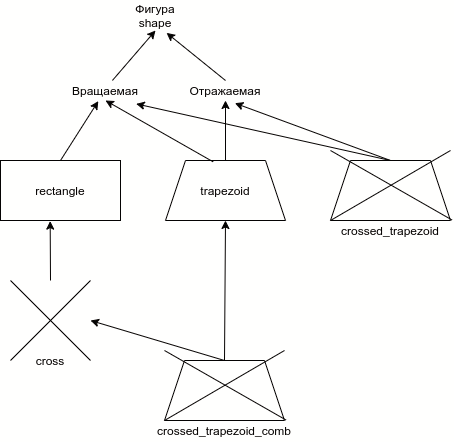

The diagram above was exported from draw.io. Its source (the exported page's mxGraphModel, read from the mxfile embedded in the PNG):
<mxGraphModel dx="1146" dy="528" grid="1" gridSize="10" guides="1" tooltips="1" connect="1" arrows="1" fold="1" page="1" pageScale="1" pageWidth="827" pageHeight="1169" math="0" shadow="0">
  <root>
    <mxCell id="0" />
    <mxCell id="1" parent="0" />
    <mxCell id="ZdrXb3wqOThPcs7pZ6cr-1" value="Фигура&lt;br&gt;shape" style="text;html=1;strokeColor=none;fillColor=none;align=center;verticalAlign=middle;whiteSpace=wrap;rounded=0;" vertex="1" parent="1">
      <mxGeometry x="370" y="190" width="70" height="30" as="geometry" />
    </mxCell>
    <mxCell id="ZdrXb3wqOThPcs7pZ6cr-2" value="Вращаемая" style="text;html=1;strokeColor=none;fillColor=none;align=center;verticalAlign=middle;whiteSpace=wrap;rounded=0;" vertex="1" parent="1">
      <mxGeometry x="310" y="270" width="90" height="20" as="geometry" />
    </mxCell>
    <mxCell id="ZdrXb3wqOThPcs7pZ6cr-3" value="Отражаемая" style="text;html=1;strokeColor=none;fillColor=none;align=center;verticalAlign=middle;whiteSpace=wrap;rounded=0;" vertex="1" parent="1">
      <mxGeometry x="430" y="270" width="90" height="20" as="geometry" />
    </mxCell>
    <mxCell id="ZdrXb3wqOThPcs7pZ6cr-4" value="" style="endArrow=classic;html=1;entryX=0.5;entryY=1;entryDx=0;entryDy=0;exitX=0.577;exitY=-0.003;exitDx=0;exitDy=0;exitPerimeter=0;" edge="1" parent="1" source="ZdrXb3wqOThPcs7pZ6cr-2" target="ZdrXb3wqOThPcs7pZ6cr-1">
      <mxGeometry width="50" height="50" relative="1" as="geometry">
        <mxPoint x="420" y="370" as="sourcePoint" />
        <mxPoint x="470" y="320" as="targetPoint" />
      </mxGeometry>
    </mxCell>
    <mxCell id="ZdrXb3wqOThPcs7pZ6cr-5" value="" style="endArrow=classic;html=1;entryX=0.658;entryY=1.078;entryDx=0;entryDy=0;entryPerimeter=0;exitX=0.5;exitY=0;exitDx=0;exitDy=0;" edge="1" parent="1" source="ZdrXb3wqOThPcs7pZ6cr-3" target="ZdrXb3wqOThPcs7pZ6cr-1">
      <mxGeometry width="50" height="50" relative="1" as="geometry">
        <mxPoint x="450" y="420" as="sourcePoint" />
        <mxPoint x="500" y="370" as="targetPoint" />
      </mxGeometry>
    </mxCell>
    <mxCell id="ZdrXb3wqOThPcs7pZ6cr-6" value="" style="rounded=0;whiteSpace=wrap;html=1;" vertex="1" parent="1">
      <mxGeometry x="250" y="350" width="120" height="60" as="geometry" />
    </mxCell>
    <mxCell id="ZdrXb3wqOThPcs7pZ6cr-7" value="" style="endArrow=classic;html=1;exitX=0.5;exitY=0;exitDx=0;exitDy=0;entryX=0.42;entryY=1.031;entryDx=0;entryDy=0;entryPerimeter=0;" edge="1" parent="1" source="ZdrXb3wqOThPcs7pZ6cr-6" target="ZdrXb3wqOThPcs7pZ6cr-2">
      <mxGeometry width="50" height="50" relative="1" as="geometry">
        <mxPoint x="420" y="370" as="sourcePoint" />
        <mxPoint x="350" y="300" as="targetPoint" />
      </mxGeometry>
    </mxCell>
    <mxCell id="ZdrXb3wqOThPcs7pZ6cr-8" value="trapezoid" style="shape=trapezoid;perimeter=trapezoidPerimeter;whiteSpace=wrap;html=1;fixedSize=1;" vertex="1" parent="1">
      <mxGeometry x="415" y="350" width="120" height="60" as="geometry" />
    </mxCell>
    <mxCell id="ZdrXb3wqOThPcs7pZ6cr-9" value="" style="endArrow=classic;html=1;entryX=0.5;entryY=1;entryDx=0;entryDy=0;exitX=0.397;exitY=0.022;exitDx=0;exitDy=0;exitPerimeter=0;" edge="1" parent="1" source="ZdrXb3wqOThPcs7pZ6cr-8" target="ZdrXb3wqOThPcs7pZ6cr-2">
      <mxGeometry width="50" height="50" relative="1" as="geometry">
        <mxPoint x="530" y="500" as="sourcePoint" />
        <mxPoint x="580" y="450" as="targetPoint" />
      </mxGeometry>
    </mxCell>
    <mxCell id="ZdrXb3wqOThPcs7pZ6cr-10" value="" style="endArrow=classic;html=1;exitX=0.5;exitY=0;exitDx=0;exitDy=0;entryX=0.5;entryY=1;entryDx=0;entryDy=0;" edge="1" parent="1" source="ZdrXb3wqOThPcs7pZ6cr-8" target="ZdrXb3wqOThPcs7pZ6cr-3">
      <mxGeometry width="50" height="50" relative="1" as="geometry">
        <mxPoint x="600" y="360" as="sourcePoint" />
        <mxPoint x="650" y="310" as="targetPoint" />
      </mxGeometry>
    </mxCell>
    <mxCell id="ZdrXb3wqOThPcs7pZ6cr-11" value="" style="shape=trapezoid;perimeter=trapezoidPerimeter;whiteSpace=wrap;html=1;fixedSize=1;" vertex="1" parent="1">
      <mxGeometry x="580" y="350" width="120" height="60" as="geometry" />
    </mxCell>
    <mxCell id="ZdrXb3wqOThPcs7pZ6cr-12" value="" style="endArrow=classic;html=1;exitX=0.5;exitY=0;exitDx=0;exitDy=0;entryX=0.604;entryY=1.134;entryDx=0;entryDy=0;entryPerimeter=0;" edge="1" parent="1" source="ZdrXb3wqOThPcs7pZ6cr-11" target="ZdrXb3wqOThPcs7pZ6cr-3">
      <mxGeometry width="50" height="50" relative="1" as="geometry">
        <mxPoint x="600" y="340" as="sourcePoint" />
        <mxPoint x="650" y="290" as="targetPoint" />
      </mxGeometry>
    </mxCell>
    <mxCell id="ZdrXb3wqOThPcs7pZ6cr-13" value="" style="endArrow=classic;html=1;entryX=0.841;entryY=1.169;entryDx=0;entryDy=0;entryPerimeter=0;exitX=0.5;exitY=0;exitDx=0;exitDy=0;" edge="1" parent="1" source="ZdrXb3wqOThPcs7pZ6cr-11" target="ZdrXb3wqOThPcs7pZ6cr-2">
      <mxGeometry width="50" height="50" relative="1" as="geometry">
        <mxPoint x="560" y="500" as="sourcePoint" />
        <mxPoint x="610" y="450" as="targetPoint" />
      </mxGeometry>
    </mxCell>
    <mxCell id="ZdrXb3wqOThPcs7pZ6cr-14" value="" style="endArrow=none;html=1;exitX=0;exitY=1;exitDx=0;exitDy=0;" edge="1" parent="1" source="ZdrXb3wqOThPcs7pZ6cr-11">
      <mxGeometry width="50" height="50" relative="1" as="geometry">
        <mxPoint x="420" y="450" as="sourcePoint" />
        <mxPoint x="700" y="340" as="targetPoint" />
      </mxGeometry>
    </mxCell>
    <mxCell id="ZdrXb3wqOThPcs7pZ6cr-15" value="" style="endArrow=none;html=1;exitX=1.012;exitY=0.991;exitDx=0;exitDy=0;exitPerimeter=0;" edge="1" parent="1" source="ZdrXb3wqOThPcs7pZ6cr-11">
      <mxGeometry width="50" height="50" relative="1" as="geometry">
        <mxPoint x="710" y="420" as="sourcePoint" />
        <mxPoint x="580" y="340" as="targetPoint" />
      </mxGeometry>
    </mxCell>
    <mxCell id="ZdrXb3wqOThPcs7pZ6cr-16" value="" style="endArrow=none;html=1;" edge="1" parent="1">
      <mxGeometry width="50" height="50" relative="1" as="geometry">
        <mxPoint x="260" y="550" as="sourcePoint" />
        <mxPoint x="340" y="470" as="targetPoint" />
      </mxGeometry>
    </mxCell>
    <mxCell id="ZdrXb3wqOThPcs7pZ6cr-17" value="" style="endArrow=none;html=1;" edge="1" parent="1">
      <mxGeometry width="50" height="50" relative="1" as="geometry">
        <mxPoint x="260" y="470" as="sourcePoint" />
        <mxPoint x="340" y="550" as="targetPoint" />
      </mxGeometry>
    </mxCell>
    <mxCell id="ZdrXb3wqOThPcs7pZ6cr-18" value="" style="endArrow=classic;html=1;entryX=0.414;entryY=1.01;entryDx=0;entryDy=0;entryPerimeter=0;" edge="1" parent="1" target="ZdrXb3wqOThPcs7pZ6cr-6">
      <mxGeometry width="50" height="50" relative="1" as="geometry">
        <mxPoint x="300" y="470" as="sourcePoint" />
        <mxPoint x="620" y="420" as="targetPoint" />
      </mxGeometry>
    </mxCell>
    <mxCell id="ZdrXb3wqOThPcs7pZ6cr-19" value="" style="shape=trapezoid;perimeter=trapezoidPerimeter;whiteSpace=wrap;html=1;fixedSize=1;" vertex="1" parent="1">
      <mxGeometry x="414" y="550" width="120" height="60" as="geometry" />
    </mxCell>
    <mxCell id="ZdrXb3wqOThPcs7pZ6cr-20" value="" style="endArrow=none;html=1;exitX=0;exitY=1;exitDx=0;exitDy=0;" edge="1" parent="1" source="ZdrXb3wqOThPcs7pZ6cr-19">
      <mxGeometry width="50" height="50" relative="1" as="geometry">
        <mxPoint x="254" y="650" as="sourcePoint" />
        <mxPoint x="534" y="540" as="targetPoint" />
      </mxGeometry>
    </mxCell>
    <mxCell id="ZdrXb3wqOThPcs7pZ6cr-21" value="" style="endArrow=none;html=1;exitX=1.012;exitY=0.991;exitDx=0;exitDy=0;exitPerimeter=0;" edge="1" parent="1" source="ZdrXb3wqOThPcs7pZ6cr-19">
      <mxGeometry width="50" height="50" relative="1" as="geometry">
        <mxPoint x="544" y="620" as="sourcePoint" />
        <mxPoint x="414" y="540" as="targetPoint" />
      </mxGeometry>
    </mxCell>
    <mxCell id="ZdrXb3wqOThPcs7pZ6cr-22" value="" style="endArrow=classic;html=1;exitX=0.5;exitY=0;exitDx=0;exitDy=0;entryX=0.5;entryY=1;entryDx=0;entryDy=0;" edge="1" parent="1" source="ZdrXb3wqOThPcs7pZ6cr-19" target="ZdrXb3wqOThPcs7pZ6cr-8">
      <mxGeometry width="50" height="50" relative="1" as="geometry">
        <mxPoint x="840" y="580" as="sourcePoint" />
        <mxPoint x="470" y="420" as="targetPoint" />
      </mxGeometry>
    </mxCell>
    <mxCell id="ZdrXb3wqOThPcs7pZ6cr-23" value="" style="endArrow=classic;html=1;exitX=0.5;exitY=0;exitDx=0;exitDy=0;" edge="1" parent="1" source="ZdrXb3wqOThPcs7pZ6cr-19">
      <mxGeometry width="50" height="50" relative="1" as="geometry">
        <mxPoint x="400" y="520" as="sourcePoint" />
        <mxPoint x="340" y="510" as="targetPoint" />
      </mxGeometry>
    </mxCell>
    <mxCell id="ZdrXb3wqOThPcs7pZ6cr-24" value="rectangle" style="text;html=1;strokeColor=none;fillColor=none;align=center;verticalAlign=middle;whiteSpace=wrap;rounded=0;" vertex="1" parent="1">
      <mxGeometry x="290" y="370" width="40" height="20" as="geometry" />
    </mxCell>
    <mxCell id="ZdrXb3wqOThPcs7pZ6cr-25" value="cross" style="text;html=1;strokeColor=none;fillColor=none;align=center;verticalAlign=middle;whiteSpace=wrap;rounded=0;" vertex="1" parent="1">
      <mxGeometry x="280" y="540" width="40" height="20" as="geometry" />
    </mxCell>
    <mxCell id="ZdrXb3wqOThPcs7pZ6cr-26" value="crossed_trapezoid" style="text;html=1;strokeColor=none;fillColor=none;align=center;verticalAlign=middle;whiteSpace=wrap;rounded=0;" vertex="1" parent="1">
      <mxGeometry x="620" y="410" width="40" height="20" as="geometry" />
    </mxCell>
    <mxCell id="ZdrXb3wqOThPcs7pZ6cr-27" value="crossed_trapezoid_comb" style="text;html=1;strokeColor=none;fillColor=none;align=center;verticalAlign=middle;whiteSpace=wrap;rounded=0;" vertex="1" parent="1">
      <mxGeometry x="454" y="610" width="40" height="20" as="geometry" />
    </mxCell>
  </root>
</mxGraphModel>